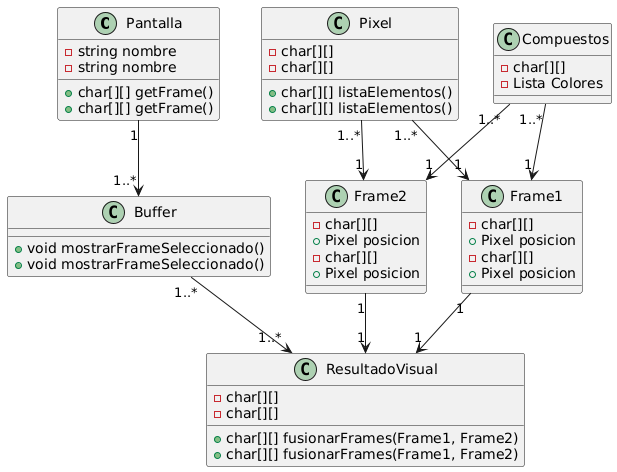

The diagram above was rendered by PlantUML. Its source (embedded in the PNG):
@startuml
class Pantalla {
  - string nombre
  - string nombre
  + char[][] getFrame()
  + char[][] getFrame()
}

class Compuestos {
  - char[][]
  - Lista Colores
}

class Pixel {
  - char[][]
  - char[][]
  + char[][] listaElementos()
  + char[][] listaElementos()
}

class Buffer {
  + void mostrarFrameSeleccionado()
  + void mostrarFrameSeleccionado()
}

class Frame1 {
  - char[][]
  + Pixel posicion
  - char[][]
  + Pixel posicion
}

class Frame2 {
  - char[][]
  + Pixel posicion
  - char[][]
  + Pixel posicion
}

class ResultadoVisual {
  - char[][]
  - char[][]
  + char[][] fusionarFrames(Frame1, Frame2)
  + char[][] fusionarFrames(Frame1, Frame2)
}

' Relaciones con multiplicidad
Pantalla "1" --> "1..*" Buffer
Buffer "1..*" --> "1..*" ResultadoVisual
Frame1 "1" --> "1" ResultadoVisual
Frame2 "1" --> "1" ResultadoVisual
Pixel "1..*" --> "1" Frame1
Pixel "1..*" --> "1" Frame2
Compuestos "1..*" --> "1" Frame1
Compuestos "1..*" --> "1" Frame2
@enduml